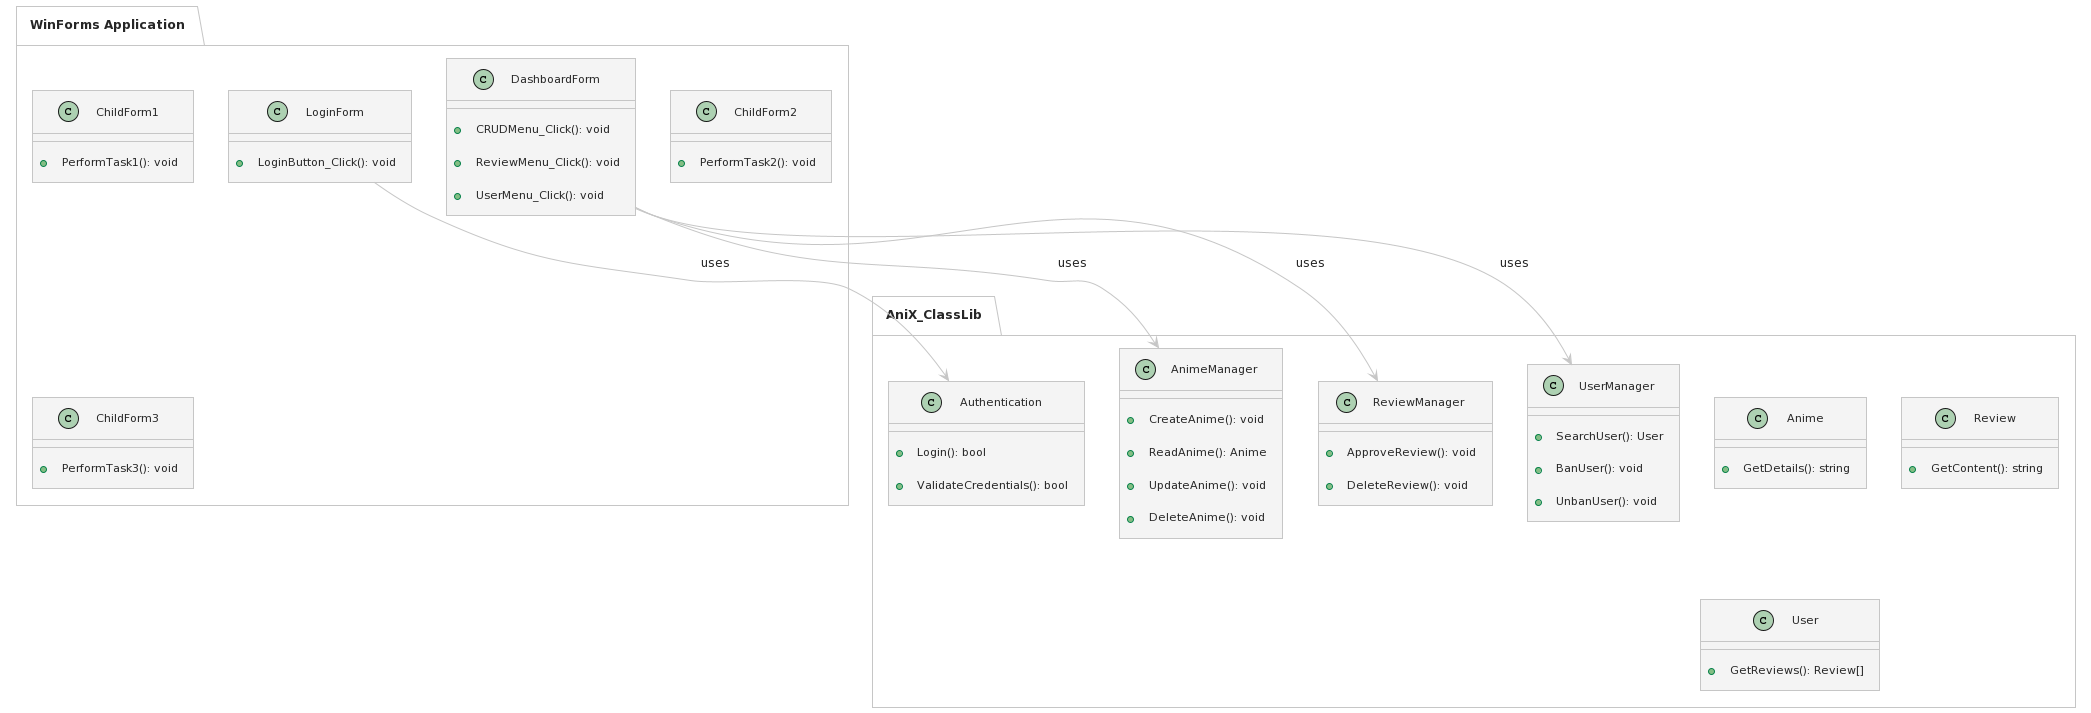

The diagram above was rendered by PlantUML. Its source (embedded in the PNG):
@startuml
!theme carbon-gray

!define RECTANGLE class

package "AniX_ClassLib" {
  RECTANGLE Authentication {
    +Login(): bool
    +ValidateCredentials(): bool
  }

  RECTANGLE AnimeManager {
    +CreateAnime(): void
    +ReadAnime(): Anime
    +UpdateAnime(): void
    +DeleteAnime(): void
  }

  RECTANGLE ReviewManager {
    +ApproveReview(): void
    +DeleteReview(): void
  }

  RECTANGLE UserManager {
    +SearchUser(): User
    +BanUser(): void
    +UnbanUser(): void
  }

  RECTANGLE Anime {
    +GetDetails(): string
  }

  RECTANGLE Review {
    +GetContent(): string
  }

  RECTANGLE User {
    +GetReviews(): Review[]
  }
}

package "WinForms Application" {
  RECTANGLE LoginForm {
    +LoginButton_Click(): void
  }

  RECTANGLE DashboardForm {
    +CRUDMenu_Click(): void
    +ReviewMenu_Click(): void
    +UserMenu_Click(): void
  }

  RECTANGLE ChildForm1 {
    +PerformTask1(): void
  }

  RECTANGLE ChildForm2 {
    +PerformTask2(): void
  }

  RECTANGLE ChildForm3 {
    +PerformTask3(): void
  }
}

LoginForm --> Authentication : uses
DashboardForm --> AnimeManager : uses
DashboardForm --> ReviewManager : uses
DashboardForm --> UserManager : uses
@enduml